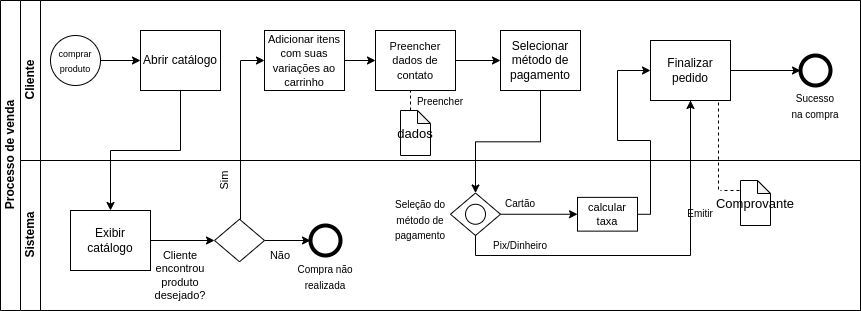

The diagram above was exported from draw.io. Its source (the exported page's mxGraphModel, read from the mxfile embedded in the PNG):
<mxGraphModel dx="868" dy="449" grid="1" gridSize="10" guides="1" tooltips="1" connect="1" arrows="1" fold="1" page="1" pageScale="1" pageWidth="827" pageHeight="1169" math="0" shadow="0">
  <root>
    <mxCell id="0" />
    <mxCell id="1" parent="0" />
    <mxCell id="dNxyNK7c78bLwvsdeMH5-19" value="Processo de venda" style="swimlane;html=1;childLayout=stackLayout;resizeParent=1;resizeParentMax=0;horizontal=0;startSize=20;horizontalStack=0;" parent="1" vertex="1">
      <mxGeometry x="110" y="90" width="860" height="310" as="geometry" />
    </mxCell>
    <mxCell id="dNxyNK7c78bLwvsdeMH5-20" value="Cliente" style="swimlane;html=1;startSize=20;horizontal=0;" parent="dNxyNK7c78bLwvsdeMH5-19" vertex="1">
      <mxGeometry x="20" width="840" height="160" as="geometry" />
    </mxCell>
    <mxCell id="dNxyNK7c78bLwvsdeMH5-25" value="" style="edgeStyle=orthogonalEdgeStyle;rounded=0;orthogonalLoop=1;jettySize=auto;html=1;" parent="dNxyNK7c78bLwvsdeMH5-20" source="dNxyNK7c78bLwvsdeMH5-23" target="dNxyNK7c78bLwvsdeMH5-24" edge="1">
      <mxGeometry relative="1" as="geometry" />
    </mxCell>
    <mxCell id="dNxyNK7c78bLwvsdeMH5-23" value="&lt;font style=&quot;font-size: 9px;&quot;&gt;comprar produto&lt;/font&gt;" style="ellipse;whiteSpace=wrap;html=1;" parent="dNxyNK7c78bLwvsdeMH5-20" vertex="1">
      <mxGeometry x="30" y="35" width="50" height="50" as="geometry" />
    </mxCell>
    <mxCell id="dNxyNK7c78bLwvsdeMH5-24" value="Abrir catálogo" style="rounded=0;whiteSpace=wrap;html=1;fontFamily=Helvetica;fontSize=12;fontColor=#000000;align=center;" parent="dNxyNK7c78bLwvsdeMH5-20" vertex="1">
      <mxGeometry x="120" y="30" width="80" height="60" as="geometry" />
    </mxCell>
    <mxCell id="qcJOBIT9cHBrnYXZwOZz-57" style="edgeStyle=orthogonalEdgeStyle;rounded=0;orthogonalLoop=1;jettySize=auto;html=1;entryX=0;entryY=0.5;entryDx=0;entryDy=0;fontSize=10;" edge="1" parent="dNxyNK7c78bLwvsdeMH5-20" source="dNxyNK7c78bLwvsdeMH5-30" target="qcJOBIT9cHBrnYXZwOZz-56">
      <mxGeometry relative="1" as="geometry" />
    </mxCell>
    <mxCell id="dNxyNK7c78bLwvsdeMH5-30" value="&lt;font style=&quot;font-size: 11px;&quot;&gt;Adicionar itens com suas variações ao carrinho&lt;/font&gt;" style="rounded=0;whiteSpace=wrap;html=1;fontFamily=Helvetica;fontSize=12;fontColor=#000000;align=center;" parent="dNxyNK7c78bLwvsdeMH5-20" vertex="1">
      <mxGeometry x="244" y="30" width="80" height="60" as="geometry" />
    </mxCell>
    <mxCell id="qcJOBIT9cHBrnYXZwOZz-82" style="edgeStyle=orthogonalEdgeStyle;rounded=0;orthogonalLoop=1;jettySize=auto;html=1;exitX=1;exitY=0.5;exitDx=0;exitDy=0;entryX=0;entryY=0.5;entryDx=0;entryDy=0;fontSize=10;" edge="1" parent="dNxyNK7c78bLwvsdeMH5-20" source="qcJOBIT9cHBrnYXZwOZz-56" target="qcJOBIT9cHBrnYXZwOZz-6">
      <mxGeometry relative="1" as="geometry" />
    </mxCell>
    <mxCell id="qcJOBIT9cHBrnYXZwOZz-56" value="&lt;span style=&quot;font-size: 11px;&quot;&gt;Preencher dados de contato&lt;/span&gt;" style="rounded=0;whiteSpace=wrap;html=1;fontFamily=Helvetica;fontSize=12;fontColor=#000000;align=center;" vertex="1" parent="dNxyNK7c78bLwvsdeMH5-20">
      <mxGeometry x="355" y="30" width="80" height="60" as="geometry" />
    </mxCell>
    <mxCell id="qcJOBIT9cHBrnYXZwOZz-59" value="&lt;font style=&quot;font-size: 13px;&quot;&gt;dados&lt;/font&gt;" style="shape=note;whiteSpace=wrap;html=1;backgroundOutline=1;darkOpacity=0.05;strokeWidth=1;fontSize=10;size=13;" vertex="1" parent="dNxyNK7c78bLwvsdeMH5-20">
      <mxGeometry x="380" y="110" width="30" height="45" as="geometry" />
    </mxCell>
    <mxCell id="qcJOBIT9cHBrnYXZwOZz-60" style="edgeStyle=orthogonalEdgeStyle;rounded=0;orthogonalLoop=1;jettySize=auto;html=1;exitX=0.5;exitY=1;exitDx=0;exitDy=0;exitPerimeter=0;fontSize=13;" edge="1" parent="dNxyNK7c78bLwvsdeMH5-20" source="qcJOBIT9cHBrnYXZwOZz-59" target="qcJOBIT9cHBrnYXZwOZz-59">
      <mxGeometry relative="1" as="geometry" />
    </mxCell>
    <mxCell id="qcJOBIT9cHBrnYXZwOZz-67" value="&lt;font style=&quot;font-size: 10px;&quot;&gt;Preencher&lt;/font&gt;" style="text;html=1;strokeColor=none;fillColor=none;align=center;verticalAlign=middle;whiteSpace=wrap;rounded=0;strokeWidth=1;fontSize=13;" vertex="1" parent="dNxyNK7c78bLwvsdeMH5-20">
      <mxGeometry x="390" y="85" width="60" height="30" as="geometry" />
    </mxCell>
    <mxCell id="qcJOBIT9cHBrnYXZwOZz-69" value="" style="endArrow=none;dashed=1;html=1;rounded=0;fontSize=10;entryX=1;entryY=0.5;entryDx=0;entryDy=0;" edge="1" parent="dNxyNK7c78bLwvsdeMH5-20" target="qcJOBIT9cHBrnYXZwOZz-43">
      <mxGeometry width="50" height="50" relative="1" as="geometry">
        <mxPoint x="730" y="70" as="sourcePoint" />
        <mxPoint x="790" y="60" as="targetPoint" />
      </mxGeometry>
    </mxCell>
    <mxCell id="qcJOBIT9cHBrnYXZwOZz-70" value="" style="endArrow=none;dashed=1;html=1;rounded=0;fontSize=10;" edge="1" parent="dNxyNK7c78bLwvsdeMH5-20">
      <mxGeometry width="50" height="50" relative="1" as="geometry">
        <mxPoint x="670" y="100" as="sourcePoint" />
        <mxPoint x="670" y="200" as="targetPoint" />
        <Array as="points" />
      </mxGeometry>
    </mxCell>
    <mxCell id="qcJOBIT9cHBrnYXZwOZz-78" value="" style="ellipse;whiteSpace=wrap;html=1;aspect=fixed;fontSize=11;strokeWidth=4;" vertex="1" parent="dNxyNK7c78bLwvsdeMH5-20">
      <mxGeometry x="780" y="55" width="30" height="30" as="geometry" />
    </mxCell>
    <mxCell id="qcJOBIT9cHBrnYXZwOZz-80" value="&lt;font style=&quot;font-size: 10px;&quot;&gt;Sucesso&lt;br&gt;na compra&lt;br&gt;&lt;/font&gt;" style="text;html=1;strokeColor=none;fillColor=none;align=center;verticalAlign=middle;whiteSpace=wrap;rounded=0;strokeWidth=1;fontSize=13;" vertex="1" parent="dNxyNK7c78bLwvsdeMH5-20">
      <mxGeometry x="765" y="90" width="60" height="30" as="geometry" />
    </mxCell>
    <mxCell id="qcJOBIT9cHBrnYXZwOZz-6" value="Selecionar método de pagamento" style="rounded=0;whiteSpace=wrap;html=1;fontFamily=Helvetica;fontSize=12;fontColor=#000000;align=center;" vertex="1" parent="dNxyNK7c78bLwvsdeMH5-20">
      <mxGeometry x="480" y="30" width="80" height="60" as="geometry" />
    </mxCell>
    <mxCell id="qcJOBIT9cHBrnYXZwOZz-43" value="Finalizar pedido" style="rounded=0;whiteSpace=wrap;html=1;fontFamily=Helvetica;fontSize=12;fontColor=#000000;align=center;" vertex="1" parent="dNxyNK7c78bLwvsdeMH5-20">
      <mxGeometry x="630" y="40" width="80" height="60" as="geometry" />
    </mxCell>
    <mxCell id="dNxyNK7c78bLwvsdeMH5-21" value="Sistema" style="swimlane;html=1;startSize=20;horizontal=0;" parent="dNxyNK7c78bLwvsdeMH5-19" vertex="1">
      <mxGeometry x="20" y="160" width="840" height="150" as="geometry" />
    </mxCell>
    <mxCell id="qcJOBIT9cHBrnYXZwOZz-15" style="edgeStyle=orthogonalEdgeStyle;rounded=0;orthogonalLoop=1;jettySize=auto;html=1;exitX=1;exitY=0.5;exitDx=0;exitDy=0;entryX=0;entryY=0.5;entryDx=0;entryDy=0;fontSize=11;" edge="1" parent="dNxyNK7c78bLwvsdeMH5-21" source="dNxyNK7c78bLwvsdeMH5-26" target="qcJOBIT9cHBrnYXZwOZz-14">
      <mxGeometry relative="1" as="geometry" />
    </mxCell>
    <mxCell id="dNxyNK7c78bLwvsdeMH5-26" value="Exibir catálogo" style="rounded=0;whiteSpace=wrap;html=1;fontFamily=Helvetica;fontSize=12;fontColor=#000000;align=center;" parent="dNxyNK7c78bLwvsdeMH5-21" vertex="1">
      <mxGeometry x="50" y="50" width="80" height="60" as="geometry" />
    </mxCell>
    <mxCell id="qcJOBIT9cHBrnYXZwOZz-32" style="edgeStyle=orthogonalEdgeStyle;rounded=0;orthogonalLoop=1;jettySize=auto;html=1;exitX=1;exitY=0.5;exitDx=0;exitDy=0;entryX=0;entryY=0.5;entryDx=0;entryDy=0;fontSize=11;" edge="1" parent="dNxyNK7c78bLwvsdeMH5-21" source="qcJOBIT9cHBrnYXZwOZz-14" target="qcJOBIT9cHBrnYXZwOZz-27">
      <mxGeometry relative="1" as="geometry" />
    </mxCell>
    <mxCell id="qcJOBIT9cHBrnYXZwOZz-14" value="" style="rhombus;whiteSpace=wrap;html=1;fontSize=11;" vertex="1" parent="dNxyNK7c78bLwvsdeMH5-21">
      <mxGeometry x="194" y="58.75" width="50" height="42.5" as="geometry" />
    </mxCell>
    <mxCell id="qcJOBIT9cHBrnYXZwOZz-20" value="Cliente encontrou produto desejado?" style="text;html=1;strokeColor=none;fillColor=none;align=center;verticalAlign=middle;whiteSpace=wrap;rounded=0;fontSize=11;" vertex="1" parent="dNxyNK7c78bLwvsdeMH5-21">
      <mxGeometry x="130" y="100" width="60" height="30" as="geometry" />
    </mxCell>
    <mxCell id="qcJOBIT9cHBrnYXZwOZz-27" value="" style="ellipse;whiteSpace=wrap;html=1;aspect=fixed;fontSize=11;strokeWidth=4;" vertex="1" parent="dNxyNK7c78bLwvsdeMH5-21">
      <mxGeometry x="290" y="65" width="30" height="30" as="geometry" />
    </mxCell>
    <mxCell id="qcJOBIT9cHBrnYXZwOZz-31" value="Não" style="text;html=1;strokeColor=none;fillColor=none;align=center;verticalAlign=middle;whiteSpace=wrap;rounded=0;strokeWidth=4;fontSize=11;rotation=0;" vertex="1" parent="dNxyNK7c78bLwvsdeMH5-21">
      <mxGeometry x="230" y="80" width="60" height="30" as="geometry" />
    </mxCell>
    <mxCell id="qcJOBIT9cHBrnYXZwOZz-29" value="Sim" style="text;html=1;strokeColor=none;fillColor=none;align=center;verticalAlign=middle;whiteSpace=wrap;rounded=0;strokeWidth=4;fontSize=11;rotation=-90;" vertex="1" parent="dNxyNK7c78bLwvsdeMH5-21">
      <mxGeometry x="174" y="5" width="60" height="30" as="geometry" />
    </mxCell>
    <mxCell id="qcJOBIT9cHBrnYXZwOZz-35" value="" style="rhombus;whiteSpace=wrap;html=1;fontSize=11;" vertex="1" parent="dNxyNK7c78bLwvsdeMH5-21">
      <mxGeometry x="430" y="32.5" width="50" height="42.5" as="geometry" />
    </mxCell>
    <mxCell id="qcJOBIT9cHBrnYXZwOZz-50" value="&lt;font style=&quot;font-size: 10px;&quot;&gt;Pix/Dinheiro&lt;/font&gt;" style="text;html=1;strokeColor=none;fillColor=none;align=center;verticalAlign=middle;whiteSpace=wrap;rounded=0;strokeWidth=1;fontSize=11;" vertex="1" parent="dNxyNK7c78bLwvsdeMH5-21">
      <mxGeometry x="470" y="70" width="60" height="30" as="geometry" />
    </mxCell>
    <mxCell id="qcJOBIT9cHBrnYXZwOZz-68" value="&lt;font style=&quot;font-size: 13px;&quot;&gt;Comprovante&lt;/font&gt;" style="shape=note;whiteSpace=wrap;html=1;backgroundOutline=1;darkOpacity=0.05;strokeWidth=1;fontSize=10;size=13;" vertex="1" parent="dNxyNK7c78bLwvsdeMH5-21">
      <mxGeometry x="720" y="20" width="30" height="45" as="geometry" />
    </mxCell>
    <mxCell id="qcJOBIT9cHBrnYXZwOZz-36" value="" style="ellipse;whiteSpace=wrap;html=1;aspect=fixed;strokeWidth=1;fontSize=11;" vertex="1" parent="dNxyNK7c78bLwvsdeMH5-21">
      <mxGeometry x="445" y="43.75" width="20" height="20" as="geometry" />
    </mxCell>
    <mxCell id="qcJOBIT9cHBrnYXZwOZz-75" value="&lt;font style=&quot;font-size: 10px;&quot;&gt;Emitir&lt;/font&gt;" style="text;html=1;strokeColor=none;fillColor=none;align=center;verticalAlign=middle;whiteSpace=wrap;rounded=0;strokeWidth=1;fontSize=13;" vertex="1" parent="dNxyNK7c78bLwvsdeMH5-21">
      <mxGeometry x="650" y="36.88" width="60" height="30" as="geometry" />
    </mxCell>
    <mxCell id="qcJOBIT9cHBrnYXZwOZz-38" value="calcular taxa" style="rounded=0;whiteSpace=wrap;html=1;strokeWidth=1;fontSize=11;" vertex="1" parent="dNxyNK7c78bLwvsdeMH5-21">
      <mxGeometry x="557" y="36.879999999999995" width="60" height="33.75" as="geometry" />
    </mxCell>
    <mxCell id="qcJOBIT9cHBrnYXZwOZz-47" value="&lt;font style=&quot;font-size: 10px;&quot;&gt;Cartão&lt;/font&gt;" style="text;html=1;strokeColor=none;fillColor=none;align=center;verticalAlign=middle;whiteSpace=wrap;rounded=0;strokeWidth=1;fontSize=11;" vertex="1" parent="dNxyNK7c78bLwvsdeMH5-21">
      <mxGeometry x="470" y="27.5" width="60" height="30" as="geometry" />
    </mxCell>
    <mxCell id="qcJOBIT9cHBrnYXZwOZz-51" style="edgeStyle=orthogonalEdgeStyle;rounded=0;orthogonalLoop=1;jettySize=auto;html=1;exitX=1;exitY=0.5;exitDx=0;exitDy=0;entryX=0;entryY=0.5;entryDx=0;entryDy=0;fontSize=10;" edge="1" parent="dNxyNK7c78bLwvsdeMH5-21" source="qcJOBIT9cHBrnYXZwOZz-35" target="qcJOBIT9cHBrnYXZwOZz-38">
      <mxGeometry relative="1" as="geometry">
        <mxPoint x="475" y="72.75" as="sourcePoint" />
      </mxGeometry>
    </mxCell>
    <mxCell id="qcJOBIT9cHBrnYXZwOZz-85" value="&lt;font style=&quot;font-size: 10px;&quot;&gt;Compra não realizada&lt;br&gt;&lt;/font&gt;" style="text;html=1;strokeColor=none;fillColor=none;align=center;verticalAlign=middle;whiteSpace=wrap;rounded=0;strokeWidth=1;fontSize=13;" vertex="1" parent="dNxyNK7c78bLwvsdeMH5-21">
      <mxGeometry x="275" y="101.25" width="60" height="30" as="geometry" />
    </mxCell>
    <mxCell id="qcJOBIT9cHBrnYXZwOZz-87" value="&lt;font style=&quot;font-size: 10px;&quot;&gt;Seleção do método de pagamento&lt;br&gt;&lt;/font&gt;" style="text;html=1;strokeColor=none;fillColor=none;align=center;verticalAlign=middle;whiteSpace=wrap;rounded=0;strokeWidth=1;fontSize=13;" vertex="1" parent="dNxyNK7c78bLwvsdeMH5-21">
      <mxGeometry x="370" y="43.75" width="60" height="30" as="geometry" />
    </mxCell>
    <mxCell id="qcJOBIT9cHBrnYXZwOZz-12" style="edgeStyle=orthogonalEdgeStyle;rounded=0;orthogonalLoop=1;jettySize=auto;html=1;exitX=0.5;exitY=1;exitDx=0;exitDy=0;fontSize=11;" edge="1" parent="dNxyNK7c78bLwvsdeMH5-19" source="dNxyNK7c78bLwvsdeMH5-24" target="dNxyNK7c78bLwvsdeMH5-26">
      <mxGeometry relative="1" as="geometry" />
    </mxCell>
    <mxCell id="qcJOBIT9cHBrnYXZwOZz-81" style="edgeStyle=orthogonalEdgeStyle;rounded=0;orthogonalLoop=1;jettySize=auto;html=1;exitX=0.5;exitY=0;exitDx=0;exitDy=0;entryX=0;entryY=0.5;entryDx=0;entryDy=0;fontSize=10;" edge="1" parent="dNxyNK7c78bLwvsdeMH5-19" source="qcJOBIT9cHBrnYXZwOZz-14" target="dNxyNK7c78bLwvsdeMH5-30">
      <mxGeometry relative="1" as="geometry">
        <Array as="points">
          <mxPoint x="240" y="219" />
          <mxPoint x="240" y="60" />
        </Array>
      </mxGeometry>
    </mxCell>
    <mxCell id="qcJOBIT9cHBrnYXZwOZz-74" style="edgeStyle=orthogonalEdgeStyle;rounded=0;orthogonalLoop=1;jettySize=auto;html=1;exitX=0.5;exitY=1;exitDx=0;exitDy=0;entryX=0.5;entryY=1;entryDx=0;entryDy=0;fontSize=10;" edge="1" parent="dNxyNK7c78bLwvsdeMH5-19" source="qcJOBIT9cHBrnYXZwOZz-35" target="qcJOBIT9cHBrnYXZwOZz-43">
      <mxGeometry relative="1" as="geometry" />
    </mxCell>
    <mxCell id="qcJOBIT9cHBrnYXZwOZz-83" style="edgeStyle=orthogonalEdgeStyle;rounded=0;orthogonalLoop=1;jettySize=auto;html=1;exitX=1;exitY=0.5;exitDx=0;exitDy=0;entryX=0;entryY=0.5;entryDx=0;entryDy=0;fontSize=10;" edge="1" parent="dNxyNK7c78bLwvsdeMH5-19" source="qcJOBIT9cHBrnYXZwOZz-38" target="qcJOBIT9cHBrnYXZwOZz-43">
      <mxGeometry relative="1" as="geometry">
        <Array as="points">
          <mxPoint x="650" y="214" />
          <mxPoint x="650" y="140" />
          <mxPoint x="617" y="140" />
          <mxPoint x="617" y="70" />
        </Array>
      </mxGeometry>
    </mxCell>
    <mxCell id="qcJOBIT9cHBrnYXZwOZz-84" style="edgeStyle=orthogonalEdgeStyle;rounded=0;orthogonalLoop=1;jettySize=auto;html=1;exitX=0.5;exitY=1;exitDx=0;exitDy=0;entryX=0.5;entryY=0;entryDx=0;entryDy=0;fontSize=10;" edge="1" parent="dNxyNK7c78bLwvsdeMH5-19" source="qcJOBIT9cHBrnYXZwOZz-6" target="qcJOBIT9cHBrnYXZwOZz-35">
      <mxGeometry relative="1" as="geometry" />
    </mxCell>
    <mxCell id="qcJOBIT9cHBrnYXZwOZz-79" value="" style="endArrow=none;dashed=1;html=1;rounded=0;fontSize=10;exitX=0.85;exitY=1.033;exitDx=0;exitDy=0;exitPerimeter=0;" edge="1" parent="dNxyNK7c78bLwvsdeMH5-19" source="qcJOBIT9cHBrnYXZwOZz-43">
      <mxGeometry width="50" height="50" relative="1" as="geometry">
        <mxPoint x="690" y="200" as="sourcePoint" />
        <mxPoint x="718" y="190" as="targetPoint" />
        <Array as="points" />
      </mxGeometry>
    </mxCell>
    <mxCell id="qcJOBIT9cHBrnYXZwOZz-77" style="edgeStyle=orthogonalEdgeStyle;rounded=0;orthogonalLoop=1;jettySize=auto;html=1;fontSize=10;" edge="1" parent="1" source="qcJOBIT9cHBrnYXZwOZz-43">
      <mxGeometry relative="1" as="geometry">
        <mxPoint x="910" y="160" as="targetPoint" />
      </mxGeometry>
    </mxCell>
    <mxCell id="qcJOBIT9cHBrnYXZwOZz-66" value="" style="endArrow=none;dashed=1;html=1;rounded=0;fontSize=13;" edge="1" parent="1">
      <mxGeometry width="50" height="50" relative="1" as="geometry">
        <mxPoint x="520" y="200" as="sourcePoint" />
        <mxPoint x="520" y="180" as="targetPoint" />
      </mxGeometry>
    </mxCell>
    <mxCell id="qcJOBIT9cHBrnYXZwOZz-88" value="" style="endArrow=none;dashed=1;html=1;rounded=0;fontSize=10;exitX=-0.033;exitY=0.222;exitDx=0;exitDy=0;exitPerimeter=0;" edge="1" parent="1" source="qcJOBIT9cHBrnYXZwOZz-68">
      <mxGeometry width="50" height="50" relative="1" as="geometry">
        <mxPoint x="838" y="201.98000000000002" as="sourcePoint" />
        <mxPoint x="830" y="280" as="targetPoint" />
        <Array as="points" />
      </mxGeometry>
    </mxCell>
  </root>
</mxGraphModel>